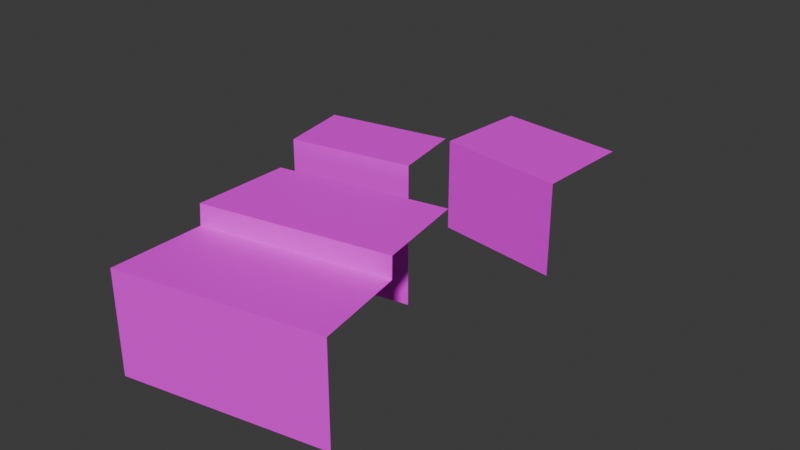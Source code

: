 # Source: 1.blend  (saved by Blender 4.0.36; exported with 4.5.12 LTS)
import bpy
from mathutils import Matrix  # noqa: F401  (used for matrix-valued properties, if any)

bpy.ops.wm.read_factory_settings(use_empty=True)
scene = bpy.context.scene
scene.name = 'Scene'

# ---- collections
col_collection = bpy.data.collections.new('Collection'); scene.collection.children.link(col_collection)

# ---- images (referenced by path relative to the original .blend; pixels are not part of the script)
import os
ASSET_DIR = os.environ.get("B2B_ASSET_DIR", "")  # directory of the original .blend (textures are referenced by path, not embedded)
HERE = os.path.dirname(os.path.abspath(__file__))  # packed textures are extracted next to this script under _unpacked/

def load_image(name, relpath, width, height, colorspace="sRGB"):
    """Load a texture the original file referenced (path relative to the .blend, or extracted next to this script)."""
    p = next((c for c in (os.path.join(HERE, relpath), os.path.join(ASSET_DIR, relpath)) if relpath and os.path.exists(c)), "")
    if p:
        img = bpy.data.images.load(p, check_existing=True)
        img.name = name
    else:  # same state as the original file: an image datablock whose file is absent (Cycles renders it pink)
        img = bpy.data.images.new(name, width, height)
        img.source = "FILE"
        img.filepath = "//" + (relpath or name)
    img.colorspace_settings.name = colorspace
    return img
img_dsc02492p_0_png = load_image('DSC02492p-0.png', 'DSC02492p-0.png', 1024, 1024, 'sRGB')
img_preparetemp_58p_0_png = load_image('PrepareTemp-58p-0.png', 'PrepareTemp-58p-0.png', 1024, 1024, 'sRGB')
img_2025_10_20_123514p_0_png = load_image('2025-10-20 123514p-0.png', '2025-10-20 123514p-0.png', 1024, 1024, 'sRGB')
img_2025_10_20_123524p_0_png = load_image('2025-10-20 123524p-0.png', '2025-10-20 123524p-0.png', 1024, 1024, 'sRGB')

# ---- materials (node trees are filled in below, after node groups)
mat_006 = bpy.data.materials.new('マテリアル.006')
mat_006.use_transparent_shadow = False
mat_013 = bpy.data.materials.new('マテリアル.013')
mat_013.use_transparent_shadow = False
mat_004 = bpy.data.materials.new('マテリアル.004')
mat_004.use_transparent_shadow = False
mat_005 = bpy.data.materials.new('マテリアル.005')
mat_005.use_transparent_shadow = False

# ---- material node trees
mat_006.use_nodes = True; mat_006.node_tree.nodes.clear()
_N = mat_006.node_tree.nodes; _L = mat_006.node_tree.links
n0 = _N.new('ShaderNodeBsdfPrincipled'); n0.name = 'プリンシプルBSDF'; n0.location = (10, 300)
n0.inputs[3].default_value = 1.45
n1 = _N.new('ShaderNodeOutputMaterial'); n1.name = 'マテリアル出力'; n1.location = (300, 300)
n2 = _N.new('ShaderNodeTexImage'); n2.name = '画像テクスチャ'; n2.location = (-280, 275)
n2.image = img_dsc02492p_0_png
_L.new(n0.outputs[0], n1.inputs[0])
_L.new(n2.outputs[0], n0.inputs[0])
n1.is_active_output = True
mat_013.use_nodes = True; mat_013.node_tree.nodes.clear()
_N = mat_013.node_tree.nodes; _L = mat_013.node_tree.links
n0 = _N.new('ShaderNodeBsdfPrincipled'); n0.name = 'プリンシプルBSDF'; n0.location = (10, 300)
n0.inputs[3].default_value = 1.45
n1 = _N.new('ShaderNodeOutputMaterial'); n1.name = 'マテリアル出力'; n1.location = (300, 300)
n2 = _N.new('ShaderNodeTexImage'); n2.name = '画像テクスチャ'; n2.location = (-280, 275)
n2.image = img_preparetemp_58p_0_png
_L.new(n0.outputs[0], n1.inputs[0])
_L.new(n2.outputs[0], n0.inputs[0])
n1.is_active_output = True
mat_004.use_nodes = True; mat_004.node_tree.nodes.clear()
_N = mat_004.node_tree.nodes; _L = mat_004.node_tree.links
n0 = _N.new('ShaderNodeBsdfPrincipled'); n0.name = 'プリンシプルBSDF'; n0.location = (10, 300)
n0.inputs[3].default_value = 1.45
n1 = _N.new('ShaderNodeOutputMaterial'); n1.name = 'マテリアル出力'; n1.location = (300, 300)
n2 = _N.new('ShaderNodeTexImage'); n2.name = '画像テクスチャ'; n2.location = (-280, 275)
n2.image = img_2025_10_20_123514p_0_png
_L.new(n0.outputs[0], n1.inputs[0])
_L.new(n2.outputs[0], n0.inputs[0])
n1.is_active_output = True
mat_005.use_nodes = True; mat_005.node_tree.nodes.clear()
_N = mat_005.node_tree.nodes; _L = mat_005.node_tree.links
n0 = _N.new('ShaderNodeBsdfPrincipled'); n0.name = 'プリンシプルBSDF'; n0.location = (10, 300)
n0.inputs[3].default_value = 1.45
n1 = _N.new('ShaderNodeOutputMaterial'); n1.name = 'マテリアル出力'; n1.location = (300, 300)
n2 = _N.new('ShaderNodeTexImage'); n2.name = '画像テクスチャ'; n2.location = (-280, 275)
n2.image = img_2025_10_20_123524p_0_png
_L.new(n0.outputs[0], n1.inputs[0])
_L.new(n2.outputs[0], n0.inputs[0])
n1.is_active_output = True

# ---- world
world_world = bpy.data.worlds.new('World'); scene.world = world_world
world_world.use_nodes = True; world_world.node_tree.nodes.clear()
_N = world_world.node_tree.nodes; _L = world_world.node_tree.links
n0 = _N.new('ShaderNodeOutputWorld'); n0.name = 'World Output'; n0.location = (300, 300)
n1 = _N.new('ShaderNodeBackground'); n1.name = 'Background'; n1.location = (10, 300)
n1.inputs[0].default_value = (0.05088, 0.05088, 0.05088, 1.0)
_L.new(n1.outputs[0], n0.inputs[0])
n0.is_active_output = True
world_world.color = (0.05088, 0.05088, 0.05088)
world_world.use_sun_shadow = False
world_world.sun_shadow_jitter_overblur = 0.0

# ---- meshes
me_023 = bpy.data.meshes.new('立方体.023')
me_023.from_pydata([(-1.0, -5.073, -1.0), (-1.0, -5.073, 7.518), (1.181, 3.08, -1.0), (1.181, 3.08, 7.518), (10.31, -8.912, -1.0), (10.31, -8.912, 7.518), (12.24, -0.2354, 7.518), (-10.55, -37.52, -1.0), (-10.55, -37.52, 7.963), (-7.622, -21.22, -1.0), (-7.622, -21.22, 9.813), (7.142, -37.52, -1.0), (7.142, -37.52, 7.963), (-9.084, -29.37, -1.0), (7.142, -21.22, 9.813), (-9.084, -29.37, 9.813), (7.142, -29.37, 9.813), (-9.186, -29.41, -1.0), (-9.186, -29.41, 7.963), (7.142, -29.41, 7.963), (-8.015, -18.77, -1.0), (-8.015, -18.77, 11.23), (-8.015, -12.7, -1.0), (-8.015, -12.7, 11.23), (2.467, -18.77, -1.0), (2.467, -18.77, 11.23), (2.467, -12.7, 11.23)], [], [(0, 1, 3, 2), (4, 5, 1, 0), (6, 3, 1, 5), (13, 15, 10, 9), (16, 15, 18, 19), (11, 12, 8, 7), (14, 10, 15, 16), (19, 18, 8, 12), (7, 8, 18, 17), (20, 21, 23, 22), (24, 25, 21, 20), (26, 23, 21, 25)])
me_023.polygons.foreach_set('material_index', [0, 0, 0, 1, 1, 1, 1, 1, 1, 2, 3, 2])
_uv = me_023.uv_layers.new(name='UVマップ')
_uv.uv.foreach_set('vector', [0.7073, 9.948e-05, 0.7073, 0.9526, 9.948e-05, 0.9851, 9.954e-05, 9.948e-05, 1.002, 0.006565, 1.002, 0.9076, 0.6806, 0.9467, 0.6806, 0.006565, 0.625, 0.5, 0.875, 0.5, 0.875, 0.75, 0.625, 0.75, 0.5016, 0.0001093, 0.5016, 0.993, 0.0001093, 0.993, 0.0001093, 0.0001093, 0.4527, 0.804, 0.4527, 0.554, 0.4615, 0.554, 0.4615, 0.804, 0.375, 0.75, 0.625, 0.75, 0.625, 1.0, 0.375, 1.0, 0.625, 0.5, 0.875, 0.5, 0.875, 0.625, 0.625, 0.625, 0.4526, 0.6063, 0.4636, 0.6063, 0.4636, 0.7225, 0.4526, 0.7225, 0.9999, 0.0001093, 0.9999, 0.8231, 0.5018, 0.8231, 0.5018, 0.0001094, 1.006, 7.042e-05, 1.006, 0.7842, 7.051e-05, 0.7842, 7.039e-05, 7.045e-05, 0.9828, 9.263e-05, 0.9828, 0.8363, 0.006469, 0.8363, 0.04178, 9.26e-05, 0.625, 0.5, 0.875, 0.5, 0.875, 0.75, 0.625, 0.75])
me_023.materials.append(mat_006)
me_023.materials.append(mat_013)
me_023.materials.append(mat_004)
me_023.materials.append(mat_005)
me_023.update()

# ---- objects
ob_023 = bpy.data.objects.new('立方体.023', me_023)

# ---- transforms, parenting, visibility, modifiers, constraints
ob_023.location = (5.155, 39.04, 0.0)
ob_023.rotation_euler = (0.0, -0.0, 0.1795)

# ---- collection membership
col_collection.objects.link(ob_023)

# ---- scene / render settings (as saved in the file)
scene.frame_start = 1; scene.frame_end = 250; scene.frame_set(1)
scene.render.engine = 'BLENDER_EEVEE_NEXT'
scene.cycles.sampling_pattern = 'TABULATED_SOBOL'
bpy.context.view_layer.update()

# ---- added for rendering (the .blend has no active camera and no usable light): camera, sun
cam_auto = bpy.data.cameras.new('AutoCamera')
cam_auto.lens = 50.0
cam_auto.sensor_width = 36.0
cam_auto.clip_end = 1000.0
ob_auto_camera = bpy.data.objects.new('AutoCamera', cam_auto)
scene.collection.objects.link(ob_auto_camera)
ob_auto_camera.location = (59.4618, -38.2286, 45.4321)
ob_auto_camera.rotation_euler = (1.09748, -7.21219e-08, 0.694738)
scene.camera = ob_auto_camera
light_auto_sun = bpy.data.lights.new('AutoSun', 'SUN')
light_auto_sun.energy = 3.0
light_auto_sun.angle = 0.0523599
ob_auto_sun = bpy.data.objects.new('AutoSun', light_auto_sun)
scene.collection.objects.link(ob_auto_sun)
ob_auto_sun.rotation_euler = (0.872665, 0.174533, 0.523599)
bpy.context.view_layer.update()

